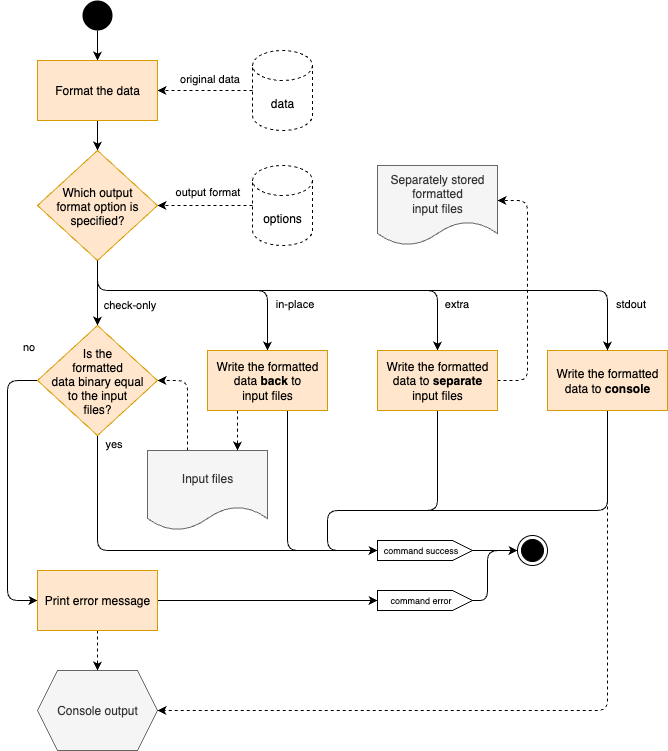

The diagram above was exported from draw.io. Its source (the exported page's mxGraphModel, read from the mxfile embedded in the PNG):
<mxGraphModel dx="1139" dy="733" grid="1" gridSize="10" guides="1" tooltips="1" connect="1" arrows="1" fold="1" page="1" pageScale="1" pageWidth="850" pageHeight="1100" background="#ffffff" math="0" shadow="0">
  <root>
    <mxCell id="0" />
    <mxCell id="1" parent="0" />
    <mxCell id="4JGoywuFwNOqkfxlZwaO-1" style="edgeStyle=orthogonalEdgeStyle;rounded=0;orthogonalLoop=1;jettySize=auto;html=1;" parent="1" source="4JGoywuFwNOqkfxlZwaO-2" target="4JGoywuFwNOqkfxlZwaO-11" edge="1">
      <mxGeometry relative="1" as="geometry" />
    </mxCell>
    <mxCell id="4JGoywuFwNOqkfxlZwaO-2" value="" style="ellipse;fillColor=#000000;strokeColor=none;" parent="1" vertex="1">
      <mxGeometry x="195" y="140" width="30" height="30" as="geometry" />
    </mxCell>
    <mxCell id="4JGoywuFwNOqkfxlZwaO-3" value="" style="ellipse;html=1;shape=endState;fillColor=#000000;strokeColor=#000000;" parent="1" vertex="1">
      <mxGeometry x="630" y="675" width="30" height="30" as="geometry" />
    </mxCell>
    <mxCell id="4JGoywuFwNOqkfxlZwaO-4" style="edgeStyle=orthogonalEdgeStyle;rounded=0;orthogonalLoop=1;jettySize=auto;html=1;" parent="1" source="4JGoywuFwNOqkfxlZwaO-5" target="4JGoywuFwNOqkfxlZwaO-3" edge="1">
      <mxGeometry relative="1" as="geometry" />
    </mxCell>
    <mxCell id="4JGoywuFwNOqkfxlZwaO-5" value="&lt;span style=&quot;background-color: rgb(255, 255, 255); font-size: 9px;&quot;&gt;command success&lt;/span&gt;" style="html=1;shape=mxgraph.infographic.ribbonSimple;notch1=0;notch2=20;align=center;verticalAlign=middle;fontSize=9;fontStyle=0;fillColor=#FFFFFF;spacingLeft=0;spacingRight=10;" parent="1" vertex="1">
      <mxGeometry x="490" y="680" width="95" height="20" as="geometry" />
    </mxCell>
    <mxCell id="4JGoywuFwNOqkfxlZwaO-6" style="edgeStyle=orthogonalEdgeStyle;rounded=0;orthogonalLoop=1;jettySize=auto;html=1;dashed=1;" parent="1" source="4JGoywuFwNOqkfxlZwaO-8" target="4JGoywuFwNOqkfxlZwaO-11" edge="1">
      <mxGeometry relative="1" as="geometry" />
    </mxCell>
    <mxCell id="4JGoywuFwNOqkfxlZwaO-7" value="original data" style="edgeLabel;html=1;align=center;verticalAlign=middle;resizable=0;points=[];" parent="4JGoywuFwNOqkfxlZwaO-6" vertex="1" connectable="0">
      <mxGeometry x="-0.2577" y="2" relative="1" as="geometry">
        <mxPoint x="-9" y="-15" as="offset" />
      </mxGeometry>
    </mxCell>
    <mxCell id="4JGoywuFwNOqkfxlZwaO-8" value="data" style="shape=cylinder3;whiteSpace=wrap;html=1;boundedLbl=1;backgroundOutline=1;size=15;dashed=1;" parent="1" vertex="1">
      <mxGeometry x="365" y="190" width="60" height="80" as="geometry" />
    </mxCell>
    <mxCell id="4JGoywuFwNOqkfxlZwaO-9" style="rounded=1;orthogonalLoop=1;jettySize=auto;html=1;edgeStyle=orthogonalEdgeStyle;" parent="1" source="4JGoywuFwNOqkfxlZwaO-17" target="4JGoywuFwNOqkfxlZwaO-5" edge="1">
      <mxGeometry relative="1" as="geometry">
        <mxPoint x="30" y="710" as="sourcePoint" />
        <Array as="points">
          <mxPoint x="400" y="690" />
          <mxPoint x="550" y="690" />
        </Array>
      </mxGeometry>
    </mxCell>
    <mxCell id="4JGoywuFwNOqkfxlZwaO-23" style="edgeStyle=orthogonalEdgeStyle;rounded=0;orthogonalLoop=1;jettySize=auto;html=1;" parent="1" source="4JGoywuFwNOqkfxlZwaO-11" target="4JGoywuFwNOqkfxlZwaO-15" edge="1">
      <mxGeometry relative="1" as="geometry" />
    </mxCell>
    <mxCell id="4JGoywuFwNOqkfxlZwaO-11" value="Format the data" style="rounded=0;whiteSpace=wrap;html=1;fillColor=#ffe6cc;strokeColor=#d79b00;fontStyle=0" parent="1" vertex="1">
      <mxGeometry x="150" y="200" width="120" height="60" as="geometry" />
    </mxCell>
    <mxCell id="4JGoywuFwNOqkfxlZwaO-30" style="edgeStyle=orthogonalEdgeStyle;rounded=1;orthogonalLoop=1;jettySize=auto;html=1;dashed=1;" parent="1" source="4JGoywuFwNOqkfxlZwaO-13" target="4JGoywuFwNOqkfxlZwaO-21" edge="1">
      <mxGeometry relative="1" as="geometry">
        <Array as="points">
          <mxPoint x="300" y="520" />
        </Array>
      </mxGeometry>
    </mxCell>
    <mxCell id="4JGoywuFwNOqkfxlZwaO-13" value="Input files" style="shape=document;whiteSpace=wrap;html=1;boundedLbl=1;fillColor=#f5f5f5;fontColor=#333333;strokeColor=#666666;" parent="1" vertex="1">
      <mxGeometry x="260" y="590" width="120" height="80" as="geometry" />
    </mxCell>
    <mxCell id="4JGoywuFwNOqkfxlZwaO-27" style="edgeStyle=orthogonalEdgeStyle;rounded=1;orthogonalLoop=1;jettySize=auto;html=1;dashed=1;" parent="1" source="4JGoywuFwNOqkfxlZwaO-14" target="4JGoywuFwNOqkfxlZwaO-15" edge="1">
      <mxGeometry relative="1" as="geometry" />
    </mxCell>
    <mxCell id="4JGoywuFwNOqkfxlZwaO-28" value="output format" style="edgeLabel;html=1;align=center;verticalAlign=middle;resizable=0;points=[];" parent="4JGoywuFwNOqkfxlZwaO-27" vertex="1" connectable="0">
      <mxGeometry x="0.3531" y="2" relative="1" as="geometry">
        <mxPoint x="18" y="-17" as="offset" />
      </mxGeometry>
    </mxCell>
    <mxCell id="4JGoywuFwNOqkfxlZwaO-14" value="options" style="shape=cylinder3;whiteSpace=wrap;html=1;boundedLbl=1;backgroundOutline=1;size=15;dashed=1;" parent="1" vertex="1">
      <mxGeometry x="365" y="305" width="60" height="80" as="geometry" />
    </mxCell>
    <mxCell id="4JGoywuFwNOqkfxlZwaO-24" style="edgeStyle=orthogonalEdgeStyle;rounded=0;orthogonalLoop=1;jettySize=auto;html=1;" parent="1" source="4JGoywuFwNOqkfxlZwaO-15" target="4JGoywuFwNOqkfxlZwaO-21" edge="1">
      <mxGeometry relative="1" as="geometry" />
    </mxCell>
    <mxCell id="4JGoywuFwNOqkfxlZwaO-37" value="check-only" style="edgeLabel;html=1;align=center;verticalAlign=middle;resizable=0;points=[];" parent="4JGoywuFwNOqkfxlZwaO-24" vertex="1" connectable="0">
      <mxGeometry x="0.1323" y="-1" relative="1" as="geometry">
        <mxPoint x="32" y="6" as="offset" />
      </mxGeometry>
    </mxCell>
    <mxCell id="4JGoywuFwNOqkfxlZwaO-25" style="edgeStyle=orthogonalEdgeStyle;rounded=1;orthogonalLoop=1;jettySize=auto;html=1;" parent="1" source="4JGoywuFwNOqkfxlZwaO-15" target="4JGoywuFwNOqkfxlZwaO-17" edge="1">
      <mxGeometry relative="1" as="geometry">
        <Array as="points">
          <mxPoint x="210" y="430" />
          <mxPoint x="380" y="430" />
        </Array>
      </mxGeometry>
    </mxCell>
    <mxCell id="4JGoywuFwNOqkfxlZwaO-38" value="in-place" style="edgeLabel;html=1;align=center;verticalAlign=middle;resizable=0;points=[];" parent="4JGoywuFwNOqkfxlZwaO-25" vertex="1" connectable="0">
      <mxGeometry x="0.7326" y="-2" relative="1" as="geometry">
        <mxPoint x="28" y="-13" as="offset" />
      </mxGeometry>
    </mxCell>
    <mxCell id="4JGoywuFwNOqkfxlZwaO-26" style="edgeStyle=orthogonalEdgeStyle;rounded=1;orthogonalLoop=1;jettySize=auto;html=1;" parent="1" source="4JGoywuFwNOqkfxlZwaO-15" target="4JGoywuFwNOqkfxlZwaO-19" edge="1">
      <mxGeometry relative="1" as="geometry">
        <Array as="points">
          <mxPoint x="210" y="430" />
          <mxPoint x="550" y="430" />
        </Array>
      </mxGeometry>
    </mxCell>
    <mxCell id="4JGoywuFwNOqkfxlZwaO-39" value="extra" style="edgeLabel;html=1;align=center;verticalAlign=middle;resizable=0;points=[];" parent="4JGoywuFwNOqkfxlZwaO-26" vertex="1" connectable="0">
      <mxGeometry x="0.7924" y="-1" relative="1" as="geometry">
        <mxPoint x="19" y="-3" as="offset" />
      </mxGeometry>
    </mxCell>
    <mxCell id="4JGoywuFwNOqkfxlZwaO-15" value="Which output&#10;format option is&#10;specified?" style="rhombus;fillColor=#ffe6cc;strokeColor=#d79b00;rounded=0;fontStyle=0;" parent="1" vertex="1">
      <mxGeometry x="150" y="290" width="120" height="110" as="geometry" />
    </mxCell>
    <mxCell id="4JGoywuFwNOqkfxlZwaO-29" style="edgeStyle=orthogonalEdgeStyle;rounded=1;orthogonalLoop=1;jettySize=auto;html=1;dashed=1;" parent="1" source="4JGoywuFwNOqkfxlZwaO-17" target="4JGoywuFwNOqkfxlZwaO-13" edge="1">
      <mxGeometry relative="1" as="geometry">
        <Array as="points">
          <mxPoint x="350" y="570" />
          <mxPoint x="350" y="570" />
        </Array>
      </mxGeometry>
    </mxCell>
    <mxCell id="4JGoywuFwNOqkfxlZwaO-17" value="Write the formatted data &lt;b&gt;back &lt;/b&gt;to&lt;br&gt;input files" style="rounded=0;whiteSpace=wrap;html=1;fillColor=#ffe6cc;strokeColor=#d79b00;fontStyle=0" parent="1" vertex="1">
      <mxGeometry x="320" y="490" width="120" height="60" as="geometry" />
    </mxCell>
    <mxCell id="4JGoywuFwNOqkfxlZwaO-31" style="edgeStyle=orthogonalEdgeStyle;rounded=1;orthogonalLoop=1;jettySize=auto;html=1;dashed=1;" parent="1" source="4JGoywuFwNOqkfxlZwaO-19" target="4JGoywuFwNOqkfxlZwaO-22" edge="1">
      <mxGeometry relative="1" as="geometry">
        <Array as="points">
          <mxPoint x="640" y="520" />
          <mxPoint x="640" y="340" />
        </Array>
      </mxGeometry>
    </mxCell>
    <mxCell id="4JGoywuFwNOqkfxlZwaO-34" style="edgeStyle=orthogonalEdgeStyle;rounded=1;orthogonalLoop=1;jettySize=auto;html=1;" parent="1" source="4JGoywuFwNOqkfxlZwaO-19" target="4JGoywuFwNOqkfxlZwaO-5" edge="1">
      <mxGeometry relative="1" as="geometry">
        <Array as="points">
          <mxPoint x="550" y="650" />
          <mxPoint x="440" y="650" />
          <mxPoint x="440" y="690" />
        </Array>
      </mxGeometry>
    </mxCell>
    <mxCell id="4JGoywuFwNOqkfxlZwaO-19" value="Write the formatted data to &lt;b&gt;separate&lt;/b&gt;&lt;br&gt;input files" style="rounded=0;whiteSpace=wrap;html=1;fillColor=#ffe6cc;strokeColor=#d79b00;fontStyle=0" parent="1" vertex="1">
      <mxGeometry x="490" y="490" width="120" height="60" as="geometry" />
    </mxCell>
    <mxCell id="4JGoywuFwNOqkfxlZwaO-35" style="edgeStyle=orthogonalEdgeStyle;rounded=1;orthogonalLoop=1;jettySize=auto;html=1;" parent="1" source="4JGoywuFwNOqkfxlZwaO-21" target="4JGoywuFwNOqkfxlZwaO-5" edge="1">
      <mxGeometry relative="1" as="geometry">
        <Array as="points">
          <mxPoint x="210" y="690" />
          <mxPoint x="550" y="690" />
        </Array>
      </mxGeometry>
    </mxCell>
    <mxCell id="4JGoywuFwNOqkfxlZwaO-40" value="yes" style="edgeLabel;html=1;align=center;verticalAlign=middle;resizable=0;points=[];" parent="4JGoywuFwNOqkfxlZwaO-35" vertex="1" connectable="0">
      <mxGeometry x="-0.8252" y="-2" relative="1" as="geometry">
        <mxPoint x="17" y="-28" as="offset" />
      </mxGeometry>
    </mxCell>
    <mxCell id="4JGoywuFwNOqkfxlZwaO-36" style="edgeStyle=orthogonalEdgeStyle;rounded=1;orthogonalLoop=1;jettySize=auto;html=1;" parent="1" source="4JGoywuFwNOqkfxlZwaO-21" target="l0J-GWzt2XIaP7mN0L1u-3" edge="1">
      <mxGeometry relative="1" as="geometry">
        <Array as="points">
          <mxPoint x="120" y="520" />
          <mxPoint x="120" y="740" />
        </Array>
      </mxGeometry>
    </mxCell>
    <mxCell id="4JGoywuFwNOqkfxlZwaO-41" value="no" style="edgeLabel;html=1;align=center;verticalAlign=middle;resizable=0;points=[];" parent="4JGoywuFwNOqkfxlZwaO-36" vertex="1" connectable="0">
      <mxGeometry x="-0.7235" y="-1" relative="1" as="geometry">
        <mxPoint x="21" y="-44" as="offset" />
      </mxGeometry>
    </mxCell>
    <mxCell id="4JGoywuFwNOqkfxlZwaO-21" value="Is the&#10;formatted&#10;data binary equal&#10;to the input&#10;files?" style="rhombus;fillColor=#ffe6cc;strokeColor=#d79b00;rounded=0;fontStyle=0;" parent="1" vertex="1">
      <mxGeometry x="150" y="465" width="120" height="110" as="geometry" />
    </mxCell>
    <mxCell id="4JGoywuFwNOqkfxlZwaO-22" value="Separately stored formatted&lt;br&gt;input files" style="shape=document;whiteSpace=wrap;html=1;boundedLbl=1;fillColor=#f5f5f5;fontColor=#333333;strokeColor=#666666;" parent="1" vertex="1">
      <mxGeometry x="490" y="305" width="120" height="80" as="geometry" />
    </mxCell>
    <mxCell id="4JGoywuFwNOqkfxlZwaO-33" style="edgeStyle=orthogonalEdgeStyle;rounded=1;orthogonalLoop=1;jettySize=auto;html=1;" parent="1" source="4JGoywuFwNOqkfxlZwaO-32" target="4JGoywuFwNOqkfxlZwaO-3" edge="1">
      <mxGeometry relative="1" as="geometry">
        <Array as="points">
          <mxPoint x="600" y="740" />
          <mxPoint x="600" y="690" />
        </Array>
      </mxGeometry>
    </mxCell>
    <mxCell id="4JGoywuFwNOqkfxlZwaO-32" value="&lt;span style=&quot;background-color: rgb(255, 255, 255); font-size: 9px;&quot;&gt;command error&lt;/span&gt;" style="html=1;shape=mxgraph.infographic.ribbonSimple;notch1=0;notch2=20;align=center;verticalAlign=middle;fontSize=9;fontStyle=0;fillColor=#FFFFFF;spacingLeft=0;spacingRight=10;" parent="1" vertex="1">
      <mxGeometry x="490" y="730" width="95" height="20" as="geometry" />
    </mxCell>
    <mxCell id="l0J-GWzt2XIaP7mN0L1u-1" value="Console output" style="shape=hexagon;perimeter=hexagonPerimeter2;whiteSpace=wrap;html=1;fixedSize=1;fillColor=#f5f5f5;fontColor=#333333;strokeColor=#666666;" parent="1" vertex="1">
      <mxGeometry x="150" y="810" width="120" height="80" as="geometry" />
    </mxCell>
    <mxCell id="l0J-GWzt2XIaP7mN0L1u-4" style="edgeStyle=orthogonalEdgeStyle;rounded=0;orthogonalLoop=1;jettySize=auto;html=1;dashed=1;" parent="1" source="l0J-GWzt2XIaP7mN0L1u-3" target="l0J-GWzt2XIaP7mN0L1u-1" edge="1">
      <mxGeometry relative="1" as="geometry" />
    </mxCell>
    <mxCell id="l0J-GWzt2XIaP7mN0L1u-5" style="edgeStyle=orthogonalEdgeStyle;rounded=0;orthogonalLoop=1;jettySize=auto;html=1;" parent="1" source="l0J-GWzt2XIaP7mN0L1u-3" target="4JGoywuFwNOqkfxlZwaO-32" edge="1">
      <mxGeometry relative="1" as="geometry">
        <Array as="points">
          <mxPoint x="440" y="740" />
          <mxPoint x="440" y="740" />
        </Array>
      </mxGeometry>
    </mxCell>
    <mxCell id="l0J-GWzt2XIaP7mN0L1u-3" value="Print error message" style="rounded=0;whiteSpace=wrap;html=1;fillColor=#ffe6cc;strokeColor=#d79b00;fontStyle=0" parent="1" vertex="1">
      <mxGeometry x="150" y="710" width="120" height="60" as="geometry" />
    </mxCell>
    <mxCell id="Us6XEaAjlYeE-U7xDqfI-4" style="edgeStyle=orthogonalEdgeStyle;rounded=1;orthogonalLoop=1;jettySize=auto;html=1;curved=0;dashed=1;" parent="1" source="Us6XEaAjlYeE-U7xDqfI-1" target="l0J-GWzt2XIaP7mN0L1u-1" edge="1">
      <mxGeometry relative="1" as="geometry">
        <Array as="points">
          <mxPoint x="720" y="850" />
        </Array>
      </mxGeometry>
    </mxCell>
    <mxCell id="Us6XEaAjlYeE-U7xDqfI-5" style="edgeStyle=orthogonalEdgeStyle;rounded=1;orthogonalLoop=1;jettySize=auto;html=1;curved=0;" parent="1" source="Us6XEaAjlYeE-U7xDqfI-1" target="4JGoywuFwNOqkfxlZwaO-5" edge="1">
      <mxGeometry relative="1" as="geometry">
        <Array as="points">
          <mxPoint x="720" y="650" />
          <mxPoint x="440" y="650" />
          <mxPoint x="440" y="690" />
        </Array>
      </mxGeometry>
    </mxCell>
    <mxCell id="Us6XEaAjlYeE-U7xDqfI-1" value="Write the formatted data to &lt;b&gt;console&lt;/b&gt;" style="rounded=0;whiteSpace=wrap;html=1;fillColor=#ffe6cc;strokeColor=#d79b00;fontStyle=0" parent="1" vertex="1">
      <mxGeometry x="660" y="490" width="120" height="60" as="geometry" />
    </mxCell>
    <mxCell id="Us6XEaAjlYeE-U7xDqfI-2" style="edgeStyle=orthogonalEdgeStyle;rounded=1;orthogonalLoop=1;jettySize=auto;html=1;" parent="1" source="4JGoywuFwNOqkfxlZwaO-15" target="Us6XEaAjlYeE-U7xDqfI-1" edge="1">
      <mxGeometry relative="1" as="geometry">
        <Array as="points">
          <mxPoint x="210" y="430" />
          <mxPoint x="720" y="430" />
        </Array>
        <mxPoint x="220" y="410" as="sourcePoint" />
        <mxPoint x="540" y="500" as="targetPoint" />
      </mxGeometry>
    </mxCell>
    <mxCell id="Us6XEaAjlYeE-U7xDqfI-3" value="stdout" style="edgeLabel;html=1;align=center;verticalAlign=middle;resizable=0;points=[];" parent="Us6XEaAjlYeE-U7xDqfI-2" vertex="1" connectable="0">
      <mxGeometry x="0.7924" y="-1" relative="1" as="geometry">
        <mxPoint x="24" y="11" as="offset" />
      </mxGeometry>
    </mxCell>
  </root>
</mxGraphModel>